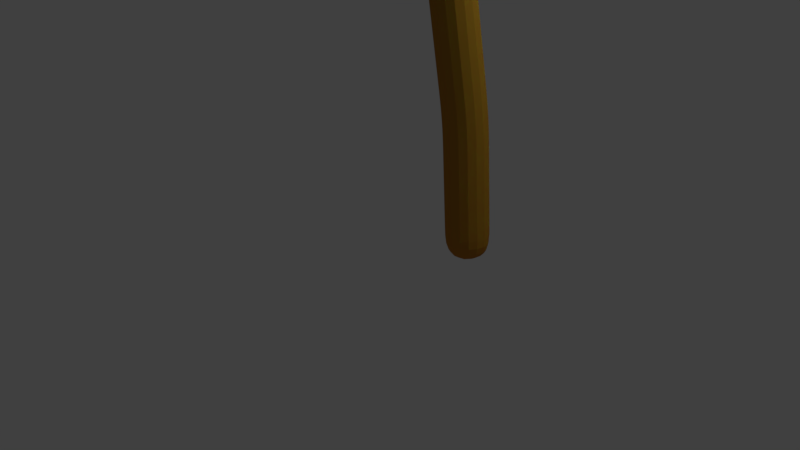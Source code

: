 # Source: Tree3.blend  (saved by Blender 2.79.0; exported with 4.5.12 LTS)
import bpy
from mathutils import Matrix  # noqa: F401  (used for matrix-valued properties, if any)

bpy.ops.wm.read_factory_settings(use_empty=True)
scene = bpy.context.scene
scene.name = 'Scene'

# ---- collections
col_collection_1 = bpy.data.collections.new('Collection 1'); scene.collection.children.link(col_collection_1)

# ---- materials (node trees are filled in below, after node groups)
mat_material_008 = bpy.data.materials.new('Material.008')
mat_material_008.alpha_threshold = 0.0
mat_material_008.diffuse_color = (0.04216, 0.8, 0.03774, 1.0)
mat_material_008.roughness = 0.5
mat_material_001 = bpy.data.materials.new('Material.001')
mat_material_001.alpha_threshold = 0.0
mat_material_001.diffuse_color = (0.4958, 0.1877, 0.02581, 1.0)
mat_material_001.roughness = 0.5
mat_material_001.line_color = (0.0, 0.0, 0.0, 1.0)

# ---- material node trees
mat_material_008.use_nodes = True; mat_material_008.node_tree.nodes.clear()
_N = mat_material_008.node_tree.nodes; _L = mat_material_008.node_tree.links
n0 = _N.new('ShaderNodeOutputMaterial'); n0.name = 'Material Output'; n0.location = (300, 300)
n1 = _N.new('ShaderNodeBsdfDiffuse'); n1.name = 'Diffuse BSDF'; n1.location = (10, 300)
n1.inputs[0].default_value = (0.04216, 0.8, 0.03774, 1.0)
n1.inputs[1].default_value = 1.0
_L.new(n1.outputs[0], n0.inputs[0])
n0.is_active_output = True

# ---- world
world_world = bpy.data.worlds.new('World'); scene.world = world_world
world_world.color = (0.05088, 0.05088, 0.05088)
world_world.use_sun_shadow = False
world_world.sun_shadow_jitter_overblur = 0.0
world_world.cycles.sampling_method = 'MANUAL'

# ---- cameras
cam_camera = bpy.data.cameras.new('Camera')
cam_camera.clip_end = 100.0
cam_camera.lens = 35.0
cam_camera.sensor_width = 32.0
cam_camera.sensor_height = 18.0
cam_camera.ortho_scale = 7.314
cam_camera.dof.focus_distance = 0.0

# ---- lights
light_lamp = bpy.data.lights.new('Lamp', 'POINT')
light_lamp.transmission_factor = 0.0
light_lamp.cutoff_distance = 30.0
light_lamp.energy = 100.0
light_lamp.shadow_buffer_clip_start = 1.001
light_lamp.shadow_soft_size = 0.1
light_lamp.shadow_maximum_resolution = 0.006
light_lamp.use_absolute_resolution = True
light_sun_001 = bpy.data.lights.new('Sun.001', 'SUN')
light_sun_001.transmission_factor = 0.0
light_sun_001.angle = 0.1993
light_sun_001.energy = 1.0
light_sun_001.shadow_buffer_clip_start = 0.5
light_sun_001.shadow_soft_size = 0.1
light_sun_001.shadow_cascade_max_distance = 1000.0

# ---- meshes
me_cone = bpy.data.meshes.new('Cone')
me_cone.from_pydata([(-2.879e-09, 0.9941, -1.1), (0.2378, 1.065, -1.091), (0.449, 1.042, -1.073), (0.6527, 0.9353, -1.091), (0.824, 0.7683, -1.041), (0.8946, 0.5922, -1.027), (0.9228, 0.378, -1.044), (1.022, 0.1962, -1.058), (1.016, -0.004568, -1.038), (0.982, -0.1785, -1.054), (0.9555, -0.3935, -1.095), (0.861, -0.5751, -1.073), (0.7538, -0.7092, -1.114), (0.576, -0.8894, -1.21), (0.4095, -0.9795, -1.081), (0.2092, -0.963, -1.051), (-3.276e-07, -0.9861, -1.058), (-0.2092, -0.963, -1.051), (-0.4095, -0.9795, -1.081), (-0.576, -0.8894, -1.21), (-0.7538, -0.7092, -1.114), (-0.861, -0.5751, -1.073), (-0.9555, -0.3935, -1.095), (0.0, 8.756e-07, 1.0), (-0.982, -0.1785, -1.054), (-1.016, -0.004567, -1.038), (-1.022, 0.1962, -1.058), (-0.9228, 0.378, -1.044), (-0.8946, 0.5922, -1.027), (-0.824, 0.7683, -1.041), (-0.6527, 0.9353, -1.091), (-0.449, 1.042, -1.073), (-0.2378, 1.065, -1.091), (0.0, 1.056, -1.099), (0.2323, 1.125, -1.091), (0.4665, 1.099, -1.073), (0.6877, 0.9836, -1.091), (0.8742, 0.8019, -1.04), (0.9522, 0.6073, -1.027), (0.98, 0.3966, -1.044), (1.081, 0.2105, -1.058), (1.075, -0.01113, -1.038), (1.04, -0.1879, -1.054), (1.013, -0.4113, -1.095), (0.9108, -0.6074, -1.074), (0.7981, -0.7484, -1.114), (0.6118, -0.9373, -1.21), (0.4219, -1.04, -1.081), (0.21, -1.022, -1.052), (-3.597e-07, -1.046, -1.059), (-0.21, -1.022, -1.052), (-0.4219, -1.04, -1.081), (-0.6118, -0.9373, -1.21), (-0.7981, -0.7484, -1.114), (-0.9108, -0.6074, -1.074), (-1.013, -0.4113, -1.095), (-1.04, -0.1879, -1.054), (-1.075, -0.01113, -1.038), (-1.081, 0.2105, -1.058), (-0.98, 0.3966, -1.044), (-0.9522, 0.6073, -1.027), (-0.8742, 0.8019, -1.04), (-0.6877, 0.9836, -1.091), (-0.4665, 1.099, -1.073), (-0.2323, 1.125, -1.091), (-2.854e-09, 0.9938, -1.015), (0.2378, 1.065, -1.006), (0.449, 1.042, -0.9885), (0.6527, 0.935, -1.007), (0.824, 0.768, -0.9559), (0.8946, 0.5919, -0.942), (0.9228, 0.3777, -0.9595), (1.022, 0.1959, -0.9732), (1.016, -0.004845, -0.9527), (0.982, -0.1788, -0.9687), (0.9555, -0.3937, -1.01), (0.861, -0.5754, -0.9884), (0.7538, -0.7095, -1.029), (0.576, -0.8897, -1.125), (0.4095, -0.9798, -0.9957), (0.2092, -0.9633, -0.9665), (-3.275e-07, -0.9863, -0.9732), (-0.2092, -0.9633, -0.9665), (-0.4095, -0.9798, -0.9957), (-0.576, -0.8897, -1.125), (-0.7538, -0.7095, -1.029), (-0.861, -0.5754, -0.9884), (-0.9555, -0.3937, -1.01), (-0.982, -0.1788, -0.9687), (-1.016, -0.004844, -0.9527), (-1.022, 0.1959, -0.9732), (-0.9228, 0.3777, -0.9595), (-0.8946, 0.5919, -0.942), (-0.824, 0.768, -0.9559), (-0.6527, 0.935, -1.007), (-0.449, 1.042, -0.9885), (-0.2378, 1.065, -1.006), (0.5202, -0.09393, -0.02686), (0.0, 8.756e-07, 1.0)], [(23, 98)], [(33, 23, 34), (34, 23, 35), (35, 23, 36), (36, 23, 37), (37, 23, 38), (38, 23, 39), (39, 23, 40), (40, 23, 41), (41, 23, 97, 42), (42, 97, 23, 43), (43, 23, 44), (44, 23, 45), (45, 23, 46), (46, 23, 47), (47, 23, 48), (48, 23, 49), (49, 23, 50), (50, 23, 51), (51, 23, 52), (52, 23, 53), (53, 23, 54), (54, 23, 55), (55, 23, 56), (56, 23, 57), (57, 23, 58), (58, 23, 59), (59, 23, 60), (60, 23, 61), (61, 23, 62), (62, 23, 63), (63, 23, 64), (64, 23, 33), (17, 18, 83, 82), (1, 0, 33, 34), (2, 1, 34, 35), (3, 2, 35, 36), (4, 3, 36, 37), (5, 4, 37, 38), (6, 5, 38, 39), (7, 6, 39, 40), (8, 7, 40, 41), (9, 8, 41, 42), (10, 9, 42, 43), (11, 10, 43, 44), (12, 11, 44, 45), (13, 12, 45, 46), (14, 13, 46, 47), (15, 14, 47, 48), (16, 15, 48, 49), (17, 16, 49, 50), (18, 17, 50, 51), (19, 18, 51, 52), (20, 19, 52, 53), (21, 20, 53, 54), (22, 21, 54, 55), (24, 22, 55, 56), (25, 24, 56, 57), (26, 25, 57, 58), (27, 26, 58, 59), (28, 27, 59, 60), (29, 28, 60, 61), (30, 29, 61, 62), (31, 30, 62, 63), (32, 31, 63, 64), (0, 32, 64, 33), (65, 66, 67, 68, 69, 70, 71, 72, 73, 74, 75, 76, 77, 78, 79, 80, 81, 82, 83, 84, 85, 86, 87, 88, 89, 90, 91, 92, 93, 94, 95, 96), (4, 5, 70, 69), (32, 0, 65, 96), (18, 19, 84, 83), (5, 6, 71, 70), (19, 20, 85, 84), (6, 7, 72, 71), (20, 21, 86, 85), (7, 8, 73, 72), (21, 22, 87, 86), (8, 9, 74, 73), (22, 24, 88, 87), (9, 10, 75, 74), (24, 25, 89, 88), (10, 11, 76, 75), (25, 26, 90, 89), (11, 12, 77, 76), (26, 27, 91, 90), (12, 13, 78, 77), (27, 28, 92, 91), (13, 14, 79, 78), (0, 1, 66, 65), (28, 29, 93, 92), (14, 15, 80, 79), (1, 2, 67, 66), (29, 30, 94, 93), (15, 16, 81, 80), (2, 3, 68, 67), (30, 31, 95, 94), (16, 17, 82, 81), (3, 4, 69, 68), (31, 32, 96, 95)])
me_cone.materials.append(mat_material_008)
me_cone.use_remesh_preserve_volume = False
me_cone.use_remesh_preserve_attributes = False
me_cone.use_mirror_vertex_groups = False
me_cone.update()
me_cube_002 = bpy.data.meshes.new('Cube.002')
me_cube_002.from_pydata([(-3.725e-08, -2.98e-08, 0.0), (-1.559, 0.4369, 3.218), (-1.339, 3.393, 5.212), (-3.456, -2.477, 4.338), (-2.464, -0.312, 4.273), (-3.369, -1.061, 5.328), (-1.559, 0.4369, 3.218), (-0.623, 0.2583, 1.354), (-1.841, 1.475, 4.578), (-2.484, 1.134, 5.482), (-2.484, 1.134, 5.482), (-1.631, 2.065, 4.671), (-2.118, 2.174, 5.654), (-1.449, 1.915, 4.215), (-1.786, 3.713, 6.293), (-5.078, 0.1178, 6.486), (-4.696, -1.956, 5.394), (-5.078, 0.1178, 6.486), (-3.771, -0.09707, 5.379), (-5.078, 0.1178, 6.486), (-3.737, 0.9594, 5.595)], [(8, 11), (9, 10), (8, 9), (1, 8), (6, 1), (13, 2), (4, 3), (6, 4), (4, 5), (7, 6), (0, 7), (8, 12), (6, 13), (13, 14), (18, 15), (3, 16), (19, 17), (4, 18), (15, 19), (18, 20)], [])
me_cube_002.materials.append(mat_material_001)
me_cube_002.use_remesh_preserve_volume = False
me_cube_002.use_remesh_preserve_attributes = False
me_cube_002.use_mirror_vertex_groups = False
me_cube_002.update()

# ---- objects
ob_lamp = bpy.data.objects.new('Lamp', light_lamp)
ob_camera = bpy.data.objects.new('Camera', cam_camera)
ob_cone = bpy.data.objects.new('Cone', me_cone)
ob_cube_002 = bpy.data.objects.new('Cube.002', me_cube_002)
ob_sun_001 = bpy.data.objects.new('Sun.001', light_sun_001)

# ---- transforms, parenting, visibility, modifiers, constraints
ob_lamp.location = (4.076, 1.005, 5.904)
ob_lamp.rotation_euler = (0.6503, 0.05522, 1.866)
ob_lamp.lock_rotations_4d = False
ob_lamp.empty_display_type = 'ARROWS'
ob_lamp.color = (0.0, 0.0, 0.0, 0.0)
ob_lamp.lineart.crease_threshold = 0.0
ob_camera.location = (7.481, -6.508, 5.344)
ob_camera.rotation_euler = (1.109, 0.0, 0.8149)
ob_camera.lock_rotations_4d = False
ob_camera.empty_display_type = 'ARROWS'
ob_camera.color = (0.0, 0.0, 0.0, 0.0)
ob_camera.display_type = 'WIRE'
ob_camera.lineart.crease_threshold = 0.0
ob_cone.location = (0.6351, -0.3075, 9.498)
ob_cone.scale = (4.579, 5.794, 2.888)
ob_cone.lineart.crease_threshold = 0.0
ob_cube_002.location = (2.066, -0.4209, 0.8936)
ob_cube_002.rotation_euler = (0.1298, 0.3191, 0.05328)
ob_cube_002.lock_rotations_4d = False
ob_cube_002.empty_display_type = 'ARROWS'
ob_cube_002.lineart.crease_threshold = 0.0
_m = ob_cube_002.modifiers.new('Skin', 'SKIN')
_m = ob_cube_002.modifiers.new('Subsurf', 'SUBSURF')
_m.uv_smooth = 'PRESERVE_CORNERS'
_m.quality = 2
_m.show_only_control_edges = False
ob_sun_001.location = (10.96, -0.4016, 4.349)
ob_sun_001.lineart.crease_threshold = 0.0

# ---- collection membership
col_collection_1.objects.link(ob_lamp)
col_collection_1.objects.link(ob_camera)
col_collection_1.objects.link(ob_cone)
col_collection_1.objects.link(ob_cube_002)
col_collection_1.objects.link(ob_sun_001)

# ---- scene / render settings (as saved in the file)
scene.camera = ob_camera
scene.frame_start = 1; scene.frame_end = 250; scene.frame_set(1)
scene.render.engine = 'CYCLES'
scene.render.resolution_percentage = 50
scene.render.dither_intensity = 0.0
scene.cycles.use_denoising = False
scene.cycles.samples = 128
scene.cycles.sampling_pattern = 'TABULATED_SOBOL'
scene.cycles.use_adaptive_sampling = False
scene.cycles.use_light_tree = False
scene.cycles.blur_glossy = 0.0
scene.cycles.sample_clamp_indirect = 0.0
scene.view_settings.view_transform = 'Standard'
bpy.context.view_layer.update()
